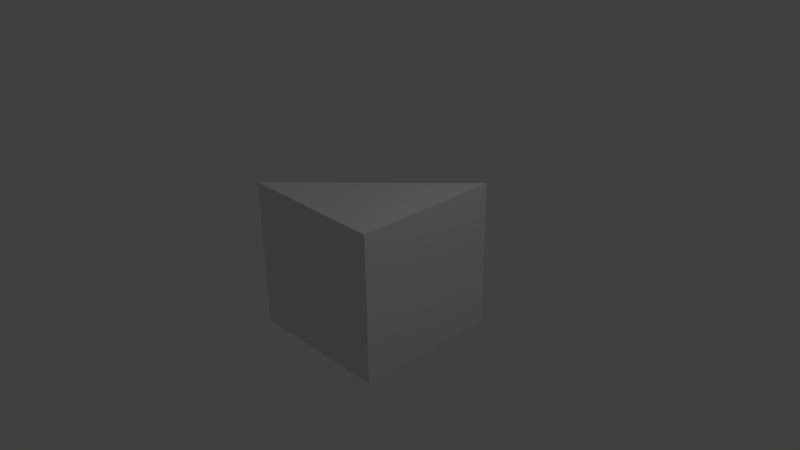 # Source: Prisma.blend  (saved by Blender 2.76.0; exported with 4.5.12 LTS)
import bpy
from mathutils import Matrix  # noqa: F401  (used for matrix-valued properties, if any)

bpy.ops.wm.read_factory_settings(use_empty=True)
scene = bpy.context.scene
scene.name = 'Scene'

# ---- collections
col_collection_1 = bpy.data.collections.new('Collection 1'); scene.collection.children.link(col_collection_1)

# ---- materials (node trees are filled in below, after node groups)
mat_material = bpy.data.materials.new('Material')
mat_material.alpha_threshold = 0.0
mat_material.use_transparent_shadow = False
mat_material.roughness = 0.5
mat_material.line_color = (0.0, 0.0, 0.0, 1.0)

# ---- material node trees

# ---- world
world_world = bpy.data.worlds.new('World'); scene.world = world_world
world_world.color = (0.05088, 0.05088, 0.05088)
world_world.use_sun_shadow = False
world_world.sun_shadow_jitter_overblur = 0.0
world_world.cycles.sampling_method = 'MANUAL'
world_world.cycles.sample_map_resolution = 256

# ---- cameras
cam_camera = bpy.data.cameras.new('Camera')
cam_camera.clip_end = 100.0
cam_camera.lens = 35.0
cam_camera.sensor_width = 32.0
cam_camera.sensor_height = 18.0
cam_camera.ortho_scale = 7.314
cam_camera.dof.focus_distance = 0.0
cam_camera.dof.aperture_fstop = 128.0

# ---- lights
light_lamp = bpy.data.lights.new('Lamp', 'POINT')
light_lamp.transmission_factor = 0.0
light_lamp.cutoff_distance = 30.0
light_lamp.energy = 100.0
light_lamp.shadow_buffer_clip_start = 1.001
light_lamp.shadow_soft_size = 0.1
light_lamp.shadow_maximum_resolution = 0.006
light_lamp.use_absolute_resolution = True
light_lamp.cycles.use_multiple_importance_sampling = False

# ---- meshes
me_cube = bpy.data.meshes.new('Cube')
me_cube.from_pydata([(1.0, 1.0, -1.0), (1.0, -1.0, -1.0), (-1.0, -1.0, -1.0), (1.0, 1.0, 1.0), (1.0, -1.0, 1.0), (-1.0, -1.0, 1.0)], [], [(1, 2, 0), (3, 0, 2, 5), (0, 3, 4, 1), (1, 4, 5, 2), (4, 3, 5)])
me_cube.materials.append(mat_material)
me_cube.use_remesh_preserve_volume = False
me_cube.use_remesh_preserve_attributes = False
me_cube.use_mirror_vertex_groups = False
me_cube.update()

# ---- objects
ob_cube = bpy.data.objects.new('Cube', me_cube)
ob_lamp = bpy.data.objects.new('Lamp', light_lamp)
ob_camera = bpy.data.objects.new('Camera', cam_camera)

# ---- transforms, parenting, visibility, modifiers, constraints
ob_cube.location = (0.0, 0.0, 0.0)
ob_cube.lock_rotations_4d = False
ob_cube.empty_display_type = 'ARROWS'
ob_cube.lineart.crease_threshold = 0.0
ob_lamp.location = (4.076, 1.005, 5.904)
ob_lamp.rotation_euler = (0.6503, 0.05522, 1.866)
ob_lamp.lock_rotations_4d = False
ob_lamp.empty_display_type = 'ARROWS'
ob_lamp.color = (0.0, 0.0, 0.0, 0.0)
ob_lamp.lineart.crease_threshold = 0.0
ob_camera.location = (7.481, -6.508, 5.344)
ob_camera.rotation_euler = (1.109, 0.01082, 0.8149)
ob_camera.lock_rotations_4d = False
ob_camera.empty_display_type = 'ARROWS'
ob_camera.color = (0.0, 0.0, 0.0, 0.0)
ob_camera.display_type = 'WIRE'
ob_camera.lineart.crease_threshold = 0.0

# ---- collection membership
col_collection_1.objects.link(ob_cube)
col_collection_1.objects.link(ob_lamp)
col_collection_1.objects.link(ob_camera)

# ---- scene / render settings (as saved in the file)
scene.camera = ob_camera
scene.frame_start = 1; scene.frame_end = 250; scene.frame_set(1)
scene.render.engine = 'BLENDER_EEVEE_NEXT'
scene.render.resolution_percentage = 50
scene.render.dither_intensity = 0.0
scene.cycles.use_denoising = False
scene.cycles.samples = 10
scene.cycles.sampling_pattern = 'TABULATED_SOBOL'
scene.cycles.light_sampling_threshold = 0.0
scene.cycles.use_adaptive_sampling = False
scene.cycles.use_light_tree = False
scene.cycles.blur_glossy = 0.0
scene.cycles.pixel_filter_type = 'GAUSSIAN'
scene.cycles.sample_clamp_indirect = 0.0
scene.view_settings.view_transform = 'Standard'
bpy.context.view_layer.update()
